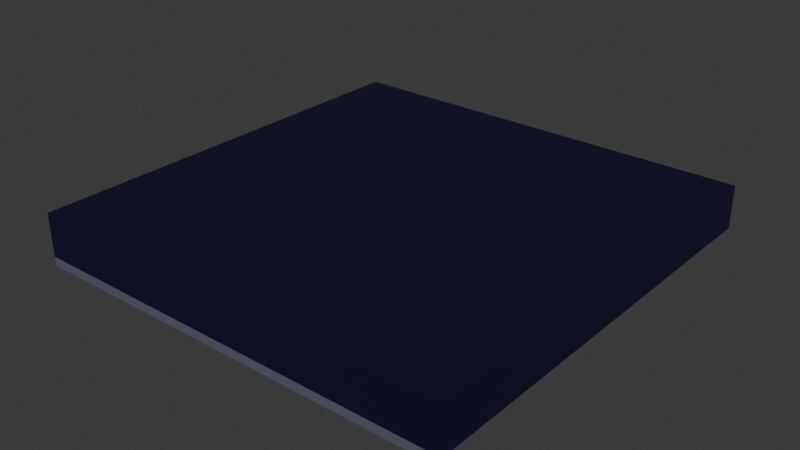 # Source: road_corner_edge.blend  (saved by Blender 5.2.45; exported with 4.5.12 LTS)
import bpy
from mathutils import Matrix  # noqa: F401  (used for matrix-valued properties, if any)

bpy.ops.wm.read_factory_settings(use_empty=True)
scene = bpy.context.scene
scene.name = 'Scene'

# ---- collections
col_collection = bpy.data.collections.new('Collection'); scene.collection.children.link(col_collection)

# ---- materials (node trees are filled in below, after node groups)
mat_road = bpy.data.materials.new('Road')
mat_edge = bpy.data.materials.new('Edge')

# ---- material node trees
mat_road.use_nodes = True; mat_road.node_tree.nodes.clear()
_N = mat_road.node_tree.nodes; _L = mat_road.node_tree.links
n0 = _N.new('ShaderNodeBsdfPrincipled'); n0.name = 'Principled BSDF'; n0.location = (-200, 100)
n0.inputs[0].default_value = (0.003677, 0.001518, 0.0319, 1.0)
n0.inputs[10].default_value = 0.005
n1 = _N.new('ShaderNodeOutputMaterial'); n1.name = 'Material Output'; n1.location = (200, 100)
_L.new(n0.outputs[0], n1.inputs[0])
n1.is_active_output = True
mat_edge.use_nodes = True; mat_edge.node_tree.nodes.clear()
_N = mat_edge.node_tree.nodes; _L = mat_edge.node_tree.links
n0 = _N.new('ShaderNodeBsdfPrincipled'); n0.name = 'Principled BSDF'; n0.location = (-200, 100)
n0.inputs[0].default_value = (0.1107, 0.1156, 0.165, 1.0)
n0.inputs[10].default_value = 0.005
n1 = _N.new('ShaderNodeOutputMaterial'); n1.name = 'Material Output'; n1.location = (200, 100)
_L.new(n0.outputs[0], n1.inputs[0])
n1.is_active_output = True

# ---- world
world_world = bpy.data.worlds.new('World'); scene.world = world_world
world_world.use_nodes = True; world_world.node_tree.nodes.clear()
_N = world_world.node_tree.nodes; _L = world_world.node_tree.links
n0 = _N.new('ShaderNodeOutputWorld'); n0.name = 'World Output'; n0.location = (200, 100)
n1 = _N.new('ShaderNodeBackground'); n1.name = 'Background'; n1.location = (-200, 100)
n1.inputs[0].default_value = (0.05088, 0.05088, 0.05088, 1.0)
_L.new(n1.outputs[0], n0.inputs[0])
n0.is_active_output = True
world_world.color = (0.05088, 0.05088, 0.05088)
world_world.sun_shadow_jitter_overblur = 0.0

# ---- meshes
me_cube = bpy.data.meshes.new('Cube')
me_cube.from_pydata([(-5.0, -5.0, -1.0), (-5.0, -5.0, 0.0), (-5.0, 5.0, -1.0), (-5.0, 5.0, 0.0), (5.0, -5.0, -1.0), (5.0, -5.0, 0.0), (5.0, 5.0, -1.0), (5.0, 5.0, 0.0), (-4.75, 4.75, -1.0), (-4.75, -4.75, -1.0), (4.75, 4.75, -1.0), (4.75, -4.75, -1.0), (-5.0, 5.0, -1.2), (-5.0, -5.0, -1.2), (-4.75, 4.75, -1.2), (-4.75, -4.75, -1.2), (-5.0, -5.0, -1.2), (5.0, -5.0, -1.2), (-4.75, -4.75, -1.2), (4.75, -4.75, -1.2)], [], [(0, 1, 3, 2), (2, 3, 7, 6), (6, 7, 5, 4), (4, 5, 1, 0), (2, 6, 10, 8), (7, 3, 1, 5), (8, 10, 11, 9), (9, 0, 13, 15), (6, 4, 11, 10), (4, 0, 16, 17), (13, 12, 14, 15), (8, 9, 15, 14), (2, 8, 14, 12), (0, 2, 12, 13), (17, 16, 18, 19), (11, 4, 17, 19), (9, 11, 19, 18), (0, 9, 18, 16)])
me_cube.polygons.foreach_set('material_index', [0, 0, 0, 0, 0, 0, 0, 1, 0, 1, 1, 1, 1, 1, 1, 1, 1, 1])
_uv = me_cube.uv_layers.new(name='UVMap')
_uv.uv.foreach_set('vector', [0.375, 0.0, 0.625, 0.0, 0.625, 0.25, 0.375, 0.25, 0.375, 0.25, 0.625, 0.25, 0.625, 0.5, 0.375, 0.5, 0.375, 0.5, 0.625, 0.5, 0.625, 0.75, 0.375, 0.75, 0.375, 0.75, 0.625, 0.75, 0.625, 1.0, 0.375, 1.0, 0.375, 0.25, 0.375, 0.5, 0.375, 0.5, 0.375, 0.25, 0.625, 0.5, 0.875, 0.5, 0.875, 0.75, 0.625, 0.75, 0.125, 0.5, 0.375, 0.5, 0.375, 0.75, 0.125, 0.75, 0.375, 1.0, 0.375, 1.0, 0.375, 1.0, 0.375, 1.0, 0.375, 0.5, 0.375, 0.75, 0.375, 0.75, 0.375, 0.5, 0.375, 0.75, 0.375, 1.0, 0.375, 1.0, 0.375, 0.75, 0.375, 0.0, 0.375, 0.25, 0.375, 0.25, 0.375, 0.0, 0.125, 0.5, 0.125, 0.75, 0.125, 0.75, 0.125, 0.5, 0.375, 0.25, 0.375, 0.25, 0.375, 0.25, 0.375, 0.25, 0.375, 0.0, 0.375, 0.25, 0.375, 0.25, 0.375, 0.0, 0.375, 0.75, 0.375, 1.0, 0.375, 1.0, 0.375, 0.75, 0.375, 0.75, 0.375, 0.75, 0.375, 0.75, 0.375, 0.75, 0.125, 0.75, 0.375, 0.75, 0.375, 0.75, 0.125, 0.75, 0.375, 1.0, 0.375, 1.0, 0.375, 1.0, 0.375, 1.0])
me_cube.materials.append(mat_road)
me_cube.materials.append(mat_edge)
me_cube.update()

# ---- objects
ob_corneredgeroad = bpy.data.objects.new('CornerEdgeRoad', me_cube)

# ---- transforms, parenting, visibility, modifiers, constraints
ob_corneredgeroad.location = (0.0, 0.0, 0.5)

# ---- collection membership
col_collection.objects.link(ob_corneredgeroad)

# ---- scene / render settings (as saved in the file)
scene.frame_start = 1; scene.frame_end = 250; scene.frame_set(1)
scene.render.engine = 'BLENDER_EEVEE_NEXT'
scene.render.bake_bias = 0.0
scene.render.bake_samples = 0
scene.render.compositor_device = 'GPU'
scene.eevee.use_volume_custom_range = False
scene.eevee.fast_gi_thickness_near = 0.1
scene.eevee.fast_gi_thickness_far = 0.0
scene.eevee.ray_tracing_options.screen_trace_thickness = 0.1
bpy.context.view_layer.update()

# ---- added for rendering (the .blend has no active camera and no usable light): camera, sun
cam_auto = bpy.data.cameras.new('AutoCamera')
cam_auto.lens = 50.0
cam_auto.sensor_width = 36.0
cam_auto.clip_end = 1000.0
ob_auto_camera = bpy.data.objects.new('AutoCamera', cam_auto)
scene.collection.objects.link(ob_auto_camera)
ob_auto_camera.location = (13.1317, -15.758, 10.4053)
ob_auto_camera.rotation_euler = (1.09748, -7.21219e-08, 0.694738)
scene.camera = ob_auto_camera
light_auto_sun = bpy.data.lights.new('AutoSun', 'SUN')
light_auto_sun.energy = 3.0
light_auto_sun.angle = 0.0523599
ob_auto_sun = bpy.data.objects.new('AutoSun', light_auto_sun)
scene.collection.objects.link(ob_auto_sun)
ob_auto_sun.rotation_euler = (0.872665, 0.174533, 0.523599)
bpy.context.view_layer.update()
